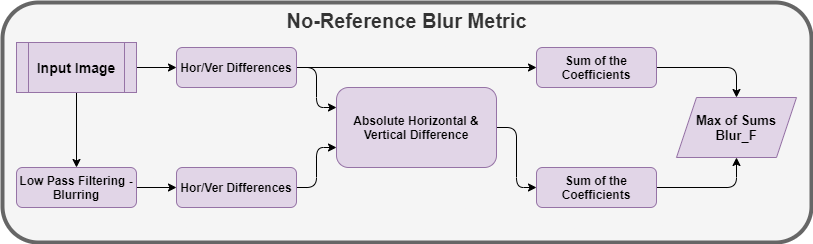

The diagram above was exported from draw.io. Its source (the exported page's mxGraphModel, read from the mxfile embedded in the PNG):
<mxGraphModel dx="1422" dy="766" grid="1" gridSize="10" guides="1" tooltips="1" connect="1" arrows="1" fold="1" page="1" pageScale="1" pageWidth="850" pageHeight="1100" math="0" shadow="0">
  <root>
    <mxCell id="c086SGLUJBp04Bj-NjYN-0" />
    <mxCell id="c086SGLUJBp04Bj-NjYN-1" parent="c086SGLUJBp04Bj-NjYN-0" />
    <mxCell id="0dLHOTWjn60OyY4aLhZu-0" value="&lt;font&gt;&lt;span style=&quot;font-size: 20px&quot;&gt;&lt;b&gt;No-Reference Blur Metric&lt;/b&gt;&lt;/span&gt;&lt;br&gt;&lt;/font&gt;" style="rounded=1;whiteSpace=wrap;html=1;verticalAlign=top;strokeColor=#666666;strokeWidth=4;fillColor=#f5f5f5;fontColor=#333333;" vertex="1" parent="c086SGLUJBp04Bj-NjYN-1">
      <mxGeometry x="21" y="180" width="809" height="240" as="geometry" />
    </mxCell>
    <mxCell id="o70MLawlUNXKNlQbNQti-1" style="edgeStyle=orthogonalEdgeStyle;rounded=1;orthogonalLoop=1;jettySize=auto;html=1;exitX=0.5;exitY=1;exitDx=0;exitDy=0;entryX=0.5;entryY=0;entryDx=0;entryDy=0;" edge="1" parent="c086SGLUJBp04Bj-NjYN-1" source="ML2j3LKx8h__PlHsvuLU-0" target="o70MLawlUNXKNlQbNQti-0">
      <mxGeometry relative="1" as="geometry" />
    </mxCell>
    <mxCell id="o70MLawlUNXKNlQbNQti-4" style="edgeStyle=orthogonalEdgeStyle;rounded=1;orthogonalLoop=1;jettySize=auto;html=1;exitX=1;exitY=0.5;exitDx=0;exitDy=0;entryX=0;entryY=0.5;entryDx=0;entryDy=0;" edge="1" parent="c086SGLUJBp04Bj-NjYN-1" source="ML2j3LKx8h__PlHsvuLU-0" target="o70MLawlUNXKNlQbNQti-2">
      <mxGeometry relative="1" as="geometry" />
    </mxCell>
    <mxCell id="ML2j3LKx8h__PlHsvuLU-0" value="&lt;span style=&quot;font-size: 14px&quot;&gt;&lt;b&gt;Input Image&lt;br&gt;&lt;/b&gt;&lt;/span&gt;" style="shape=process;whiteSpace=wrap;html=1;backgroundOutline=1;fillColor=#e1d5e7;strokeColor=#9673a6;" vertex="1" parent="c086SGLUJBp04Bj-NjYN-1">
      <mxGeometry x="35" y="220" width="120" height="50" as="geometry" />
    </mxCell>
    <mxCell id="o70MLawlUNXKNlQbNQti-5" style="edgeStyle=orthogonalEdgeStyle;rounded=1;orthogonalLoop=1;jettySize=auto;html=1;exitX=1;exitY=0.5;exitDx=0;exitDy=0;entryX=0;entryY=0.5;entryDx=0;entryDy=0;" edge="1" parent="c086SGLUJBp04Bj-NjYN-1" source="o70MLawlUNXKNlQbNQti-0" target="o70MLawlUNXKNlQbNQti-3">
      <mxGeometry relative="1" as="geometry" />
    </mxCell>
    <mxCell id="o70MLawlUNXKNlQbNQti-0" value="&lt;b&gt;&lt;span class=&quot;ILfuVd&quot;&gt;&lt;span class=&quot;hgKElc&quot;&gt;&lt;b&gt;Low Pass Filtering - Blurring&lt;/b&gt;&lt;/span&gt;&lt;/span&gt;&lt;/b&gt;" style="rounded=1;whiteSpace=wrap;html=1;fontSize=12;glass=0;strokeWidth=1;shadow=0;fillColor=#e1d5e7;strokeColor=#9673a6;" vertex="1" parent="c086SGLUJBp04Bj-NjYN-1">
      <mxGeometry x="35" y="345" width="120" height="40" as="geometry" />
    </mxCell>
    <mxCell id="o70MLawlUNXKNlQbNQti-7" style="edgeStyle=orthogonalEdgeStyle;rounded=1;orthogonalLoop=1;jettySize=auto;html=1;exitX=1;exitY=0.5;exitDx=0;exitDy=0;entryX=0;entryY=0.25;entryDx=0;entryDy=0;" edge="1" parent="c086SGLUJBp04Bj-NjYN-1" source="o70MLawlUNXKNlQbNQti-2" target="o70MLawlUNXKNlQbNQti-6">
      <mxGeometry relative="1" as="geometry" />
    </mxCell>
    <mxCell id="o70MLawlUNXKNlQbNQti-12" style="edgeStyle=orthogonalEdgeStyle;rounded=1;orthogonalLoop=1;jettySize=auto;html=1;exitX=1;exitY=0.5;exitDx=0;exitDy=0;entryX=0;entryY=0.5;entryDx=0;entryDy=0;" edge="1" parent="c086SGLUJBp04Bj-NjYN-1" source="o70MLawlUNXKNlQbNQti-2" target="o70MLawlUNXKNlQbNQti-9">
      <mxGeometry relative="1" as="geometry" />
    </mxCell>
    <mxCell id="o70MLawlUNXKNlQbNQti-2" value="&lt;b&gt;&lt;span class=&quot;ILfuVd&quot;&gt;&lt;span class=&quot;hgKElc&quot;&gt;&lt;b&gt;Hor/Ver Differences&lt;/b&gt;&lt;/span&gt;&lt;/span&gt;&lt;/b&gt;" style="rounded=1;whiteSpace=wrap;html=1;fontSize=12;glass=0;strokeWidth=1;shadow=0;fillColor=#e1d5e7;strokeColor=#9673a6;" vertex="1" parent="c086SGLUJBp04Bj-NjYN-1">
      <mxGeometry x="195" y="225" width="120" height="40" as="geometry" />
    </mxCell>
    <mxCell id="o70MLawlUNXKNlQbNQti-8" style="edgeStyle=orthogonalEdgeStyle;rounded=1;orthogonalLoop=1;jettySize=auto;html=1;exitX=1;exitY=0.5;exitDx=0;exitDy=0;entryX=0;entryY=0.75;entryDx=0;entryDy=0;" edge="1" parent="c086SGLUJBp04Bj-NjYN-1" source="o70MLawlUNXKNlQbNQti-3" target="o70MLawlUNXKNlQbNQti-6">
      <mxGeometry relative="1" as="geometry" />
    </mxCell>
    <mxCell id="o70MLawlUNXKNlQbNQti-3" value="&lt;b&gt;&lt;span class=&quot;ILfuVd&quot;&gt;&lt;span class=&quot;hgKElc&quot;&gt;&lt;b&gt;Hor/Ver Differences&lt;/b&gt;&lt;/span&gt;&lt;/span&gt;&lt;/b&gt;" style="rounded=1;whiteSpace=wrap;html=1;fontSize=12;glass=0;strokeWidth=1;shadow=0;fillColor=#e1d5e7;strokeColor=#9673a6;" vertex="1" parent="c086SGLUJBp04Bj-NjYN-1">
      <mxGeometry x="195" y="345" width="120" height="40" as="geometry" />
    </mxCell>
    <mxCell id="o70MLawlUNXKNlQbNQti-11" style="edgeStyle=orthogonalEdgeStyle;rounded=1;orthogonalLoop=1;jettySize=auto;html=1;exitX=1;exitY=0.5;exitDx=0;exitDy=0;entryX=0;entryY=0.5;entryDx=0;entryDy=0;" edge="1" parent="c086SGLUJBp04Bj-NjYN-1" source="o70MLawlUNXKNlQbNQti-6" target="o70MLawlUNXKNlQbNQti-10">
      <mxGeometry relative="1" as="geometry" />
    </mxCell>
    <mxCell id="o70MLawlUNXKNlQbNQti-6" value="&lt;b&gt;Absolute Horizontal &amp;amp; Vertical Difference&lt;/b&gt;" style="rounded=1;whiteSpace=wrap;html=1;fontSize=12;glass=0;strokeWidth=1;shadow=0;fillColor=#e1d5e7;strokeColor=#9673a6;" vertex="1" parent="c086SGLUJBp04Bj-NjYN-1">
      <mxGeometry x="355" y="265" width="160" height="80" as="geometry" />
    </mxCell>
    <mxCell id="0VuxJCv5jU3J8qIRPCJP-1" style="edgeStyle=orthogonalEdgeStyle;rounded=1;orthogonalLoop=1;jettySize=auto;html=1;exitX=1;exitY=0.5;exitDx=0;exitDy=0;entryX=0.5;entryY=0;entryDx=0;entryDy=0;" edge="1" parent="c086SGLUJBp04Bj-NjYN-1" source="o70MLawlUNXKNlQbNQti-9" target="0VuxJCv5jU3J8qIRPCJP-0">
      <mxGeometry relative="1" as="geometry" />
    </mxCell>
    <mxCell id="o70MLawlUNXKNlQbNQti-9" value="&lt;b&gt;Sum of the Coefficients&lt;/b&gt;" style="rounded=1;whiteSpace=wrap;html=1;fontSize=12;glass=0;strokeWidth=1;shadow=0;fillColor=#e1d5e7;strokeColor=#9673a6;" vertex="1" parent="c086SGLUJBp04Bj-NjYN-1">
      <mxGeometry x="555" y="225" width="120" height="40" as="geometry" />
    </mxCell>
    <mxCell id="0VuxJCv5jU3J8qIRPCJP-2" style="edgeStyle=orthogonalEdgeStyle;rounded=1;orthogonalLoop=1;jettySize=auto;html=1;exitX=1;exitY=0.5;exitDx=0;exitDy=0;entryX=0.5;entryY=1;entryDx=0;entryDy=0;" edge="1" parent="c086SGLUJBp04Bj-NjYN-1" source="o70MLawlUNXKNlQbNQti-10" target="0VuxJCv5jU3J8qIRPCJP-0">
      <mxGeometry relative="1" as="geometry" />
    </mxCell>
    <mxCell id="o70MLawlUNXKNlQbNQti-10" value="&lt;b&gt;Sum of the Coefficients&lt;/b&gt;" style="rounded=1;whiteSpace=wrap;html=1;fontSize=12;glass=0;strokeWidth=1;shadow=0;fillColor=#e1d5e7;strokeColor=#9673a6;" vertex="1" parent="c086SGLUJBp04Bj-NjYN-1">
      <mxGeometry x="555" y="345" width="120" height="40" as="geometry" />
    </mxCell>
    <mxCell id="0VuxJCv5jU3J8qIRPCJP-0" value="&lt;b style=&quot;font-size: 13px&quot;&gt;Max of Sums&lt;br&gt;Blur_F&lt;/b&gt;" style="shape=parallelogram;perimeter=parallelogramPerimeter;whiteSpace=wrap;html=1;fixedSize=1;fillColor=#e1d5e7;strokeColor=#9673a6;" vertex="1" parent="c086SGLUJBp04Bj-NjYN-1">
      <mxGeometry x="695" y="275" width="120" height="60" as="geometry" />
    </mxCell>
  </root>
</mxGraphModel>